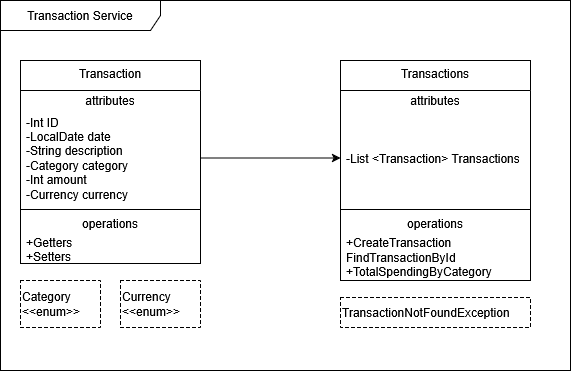

The diagram above was exported from draw.io. Its source (the exported page's mxGraphModel, read from the mxfile embedded in the PNG):
<mxGraphModel dx="808" dy="445" grid="1" gridSize="10" guides="1" tooltips="1" connect="1" arrows="1" fold="1" page="1" pageScale="1" pageWidth="850" pageHeight="1100" background="light-dark(#FFFFFF,#FFFFFF)" math="0" shadow="0">
  <root>
    <mxCell id="0" />
    <mxCell id="1" parent="0" />
    <mxCell id="08boNYHDagBPegpyEOLA-38" parent="1" style="shape=umlFrame;whiteSpace=wrap;html=1;pointerEvents=0;recursiveResize=0;container=1;collapsible=0;width=160;fillColor=default;" value="Transaction Service" vertex="1">
      <mxGeometry height="370" width="570" x="40" y="110" as="geometry" />
    </mxCell>
    <mxCell id="08boNYHDagBPegpyEOLA-35" parent="08boNYHDagBPegpyEOLA-38" style="shape=partialRectangle;html=1;top=1;align=left;dashed=1;" value="&lt;div&gt;Category&lt;/div&gt;&lt;div&gt;&amp;lt;&amp;lt;enum&amp;gt;&amp;gt;&lt;/div&gt;" vertex="1">
      <mxGeometry height="47" width="80" x="20" y="280" as="geometry" />
    </mxCell>
    <mxCell id="08boNYHDagBPegpyEOLA-36" parent="08boNYHDagBPegpyEOLA-38" style="shape=partialRectangle;html=1;top=1;align=left;dashed=1;" value="&lt;div&gt;Currency&lt;/div&gt;&lt;div&gt;&amp;lt;&amp;lt;enum&amp;gt;&amp;gt;&lt;/div&gt;" vertex="1">
      <mxGeometry height="47" width="80" x="120" y="280" as="geometry" />
    </mxCell>
    <mxCell id="08boNYHDagBPegpyEOLA-37" parent="08boNYHDagBPegpyEOLA-38" style="shape=partialRectangle;html=1;top=1;align=left;dashed=1;" value="TransactionNotFoundException" vertex="1">
      <mxGeometry height="30" width="190" x="340" y="297" as="geometry" />
    </mxCell>
    <mxCell id="9Bn0wF9oL_oUSIHlrcpU-2" parent="08boNYHDagBPegpyEOLA-38" style="swimlane;fontStyle=0;align=center;verticalAlign=top;childLayout=stackLayout;horizontal=1;startSize=30;horizontalStack=0;resizeParent=1;resizeParentMax=0;resizeLast=0;collapsible=0;marginBottom=0;html=1;whiteSpace=wrap;" value="Transaction" vertex="1">
      <mxGeometry height="203" width="180" x="20" y="60" as="geometry" />
    </mxCell>
    <mxCell id="9Bn0wF9oL_oUSIHlrcpU-3" parent="9Bn0wF9oL_oUSIHlrcpU-2" style="text;html=1;strokeColor=none;fillColor=none;align=center;verticalAlign=middle;spacingLeft=4;spacingRight=4;overflow=hidden;rotatable=0;points=[[0,0.5],[1,0.5]];portConstraint=eastwest;whiteSpace=wrap;" value="attributes" vertex="1">
      <mxGeometry height="20" width="180" y="30" as="geometry" />
    </mxCell>
    <mxCell id="9Bn0wF9oL_oUSIHlrcpU-4" parent="9Bn0wF9oL_oUSIHlrcpU-2" style="text;html=1;strokeColor=none;fillColor=none;align=left;verticalAlign=middle;spacingLeft=4;spacingRight=4;overflow=hidden;rotatable=0;points=[[0,0.5],[1,0.5]];portConstraint=eastwest;whiteSpace=wrap;" value="&lt;div&gt;-Int ID&lt;/div&gt;&lt;div&gt;-LocalDate date&lt;/div&gt;&lt;div&gt;-String description&lt;/div&gt;&lt;div&gt;-Category category&lt;/div&gt;&lt;div&gt;-Int amount&lt;/div&gt;&lt;div&gt;-Currency currency&lt;/div&gt;" vertex="1">
      <mxGeometry height="95" width="180" y="50" as="geometry" />
    </mxCell>
    <mxCell id="9Bn0wF9oL_oUSIHlrcpU-7" parent="9Bn0wF9oL_oUSIHlrcpU-2" style="line;strokeWidth=1;fillColor=none;align=left;verticalAlign=middle;spacingTop=-1;spacingLeft=3;spacingRight=3;rotatable=0;labelPosition=right;points=[];portConstraint=eastwest;" value="" vertex="1">
      <mxGeometry height="8" width="180" y="145" as="geometry" />
    </mxCell>
    <mxCell id="9Bn0wF9oL_oUSIHlrcpU-8" parent="9Bn0wF9oL_oUSIHlrcpU-2" style="text;html=1;strokeColor=none;fillColor=none;align=center;verticalAlign=middle;spacingLeft=4;spacingRight=4;overflow=hidden;rotatable=0;points=[[0,0.5],[1,0.5]];portConstraint=eastwest;whiteSpace=wrap;" value="operations" vertex="1">
      <mxGeometry height="20" width="180" y="153" as="geometry" />
    </mxCell>
    <mxCell id="9Bn0wF9oL_oUSIHlrcpU-9" parent="9Bn0wF9oL_oUSIHlrcpU-2" style="text;html=1;strokeColor=none;fillColor=none;align=left;verticalAlign=middle;spacingLeft=4;spacingRight=4;overflow=hidden;rotatable=0;points=[[0,0.5],[1,0.5]];portConstraint=eastwest;whiteSpace=wrap;" value="&lt;div&gt;+Getters&lt;/div&gt;&lt;div&gt;+Setters&lt;/div&gt;" vertex="1">
      <mxGeometry height="30" width="180" y="173" as="geometry" />
    </mxCell>
    <mxCell id="9Bn0wF9oL_oUSIHlrcpU-10" parent="08boNYHDagBPegpyEOLA-38" style="swimlane;fontStyle=0;align=center;verticalAlign=top;childLayout=stackLayout;horizontal=1;startSize=30;horizontalStack=0;resizeParent=1;resizeParentMax=0;resizeLast=0;collapsible=0;marginBottom=0;html=1;whiteSpace=wrap;" value="Transactions" vertex="1">
      <mxGeometry height="220" width="190" x="340" y="60" as="geometry" />
    </mxCell>
    <mxCell id="9Bn0wF9oL_oUSIHlrcpU-11" parent="9Bn0wF9oL_oUSIHlrcpU-10" style="text;html=1;strokeColor=none;fillColor=none;align=center;verticalAlign=middle;spacingLeft=4;spacingRight=4;overflow=hidden;rotatable=0;points=[[0,0.5],[1,0.5]];portConstraint=eastwest;whiteSpace=wrap;" value="attributes" vertex="1">
      <mxGeometry height="20" width="190" y="30" as="geometry" />
    </mxCell>
    <mxCell id="9Bn0wF9oL_oUSIHlrcpU-12" parent="9Bn0wF9oL_oUSIHlrcpU-10" style="text;html=1;strokeColor=none;fillColor=none;align=left;verticalAlign=middle;spacingLeft=4;spacingRight=4;overflow=hidden;rotatable=0;points=[[0,0.5],[1,0.5]];portConstraint=eastwest;whiteSpace=wrap;" value="-List &amp;lt;Transaction&amp;gt; Transactions" vertex="1">
      <mxGeometry height="95" width="190" y="50" as="geometry" />
    </mxCell>
    <mxCell id="9Bn0wF9oL_oUSIHlrcpU-13" parent="9Bn0wF9oL_oUSIHlrcpU-10" style="line;strokeWidth=1;fillColor=none;align=left;verticalAlign=middle;spacingTop=-1;spacingLeft=3;spacingRight=3;rotatable=0;labelPosition=right;points=[];portConstraint=eastwest;" value="" vertex="1">
      <mxGeometry height="8" width="190" y="145" as="geometry" />
    </mxCell>
    <mxCell id="9Bn0wF9oL_oUSIHlrcpU-14" parent="9Bn0wF9oL_oUSIHlrcpU-10" style="text;html=1;strokeColor=none;fillColor=none;align=center;verticalAlign=middle;spacingLeft=4;spacingRight=4;overflow=hidden;rotatable=0;points=[[0,0.5],[1,0.5]];portConstraint=eastwest;whiteSpace=wrap;" value="operations" vertex="1">
      <mxGeometry height="20" width="190" y="153" as="geometry" />
    </mxCell>
    <mxCell id="9Bn0wF9oL_oUSIHlrcpU-15" parent="9Bn0wF9oL_oUSIHlrcpU-10" style="text;html=1;strokeColor=none;fillColor=none;align=left;verticalAlign=middle;spacingLeft=4;spacingRight=4;overflow=hidden;rotatable=0;points=[[0,0.5],[1,0.5]];portConstraint=eastwest;whiteSpace=wrap;" value="&lt;div&gt;+CreateTransaction&lt;/div&gt;&lt;div&gt;FindTransactionById&lt;/div&gt;&lt;div&gt;+TotalSpendingByCategory&lt;/div&gt;" vertex="1">
      <mxGeometry height="47" width="190" y="173" as="geometry" />
    </mxCell>
    <mxCell id="08boNYHDagBPegpyEOLA-26" edge="1" parent="08boNYHDagBPegpyEOLA-38" source="9Bn0wF9oL_oUSIHlrcpU-4" style="edgeStyle=orthogonalEdgeStyle;rounded=0;orthogonalLoop=1;jettySize=auto;html=1;exitX=1;exitY=0.5;exitDx=0;exitDy=0;entryX=0;entryY=0.5;entryDx=0;entryDy=0;" target="9Bn0wF9oL_oUSIHlrcpU-12">
      <mxGeometry relative="1" as="geometry">
        <mxPoint x="219.9999999999999" y="80" as="sourcePoint" />
        <mxPoint x="340" y="157.5" as="targetPoint" />
      </mxGeometry>
    </mxCell>
  </root>
</mxGraphModel>